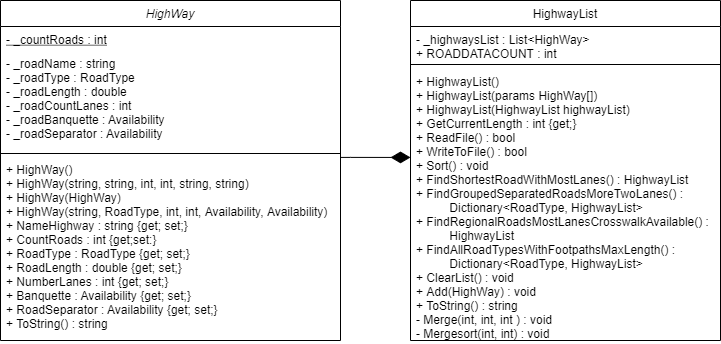

The diagram above was exported from draw.io. Its source (the exported page's mxGraphModel, read from the mxfile embedded in the PNG):
<mxGraphModel dx="1146" dy="548" grid="1" gridSize="10" guides="1" tooltips="1" connect="1" arrows="1" fold="1" page="1" pageScale="1" pageWidth="827" pageHeight="1169" math="0" shadow="0">
  <root>
    <mxCell id="WIyWlLk6GJQsqaUBKTNV-0" />
    <mxCell id="WIyWlLk6GJQsqaUBKTNV-1" parent="WIyWlLk6GJQsqaUBKTNV-0" />
    <mxCell id="zkfFHV4jXpPFQw0GAbJ--0" value="HighWay" style="swimlane;fontStyle=2;align=center;verticalAlign=top;childLayout=stackLayout;horizontal=1;startSize=26;horizontalStack=0;resizeParent=1;resizeLast=0;collapsible=1;marginBottom=0;rounded=0;shadow=0;strokeWidth=1;" parent="WIyWlLk6GJQsqaUBKTNV-1" vertex="1">
      <mxGeometry x="30" y="120" width="340" height="340" as="geometry">
        <mxRectangle x="130" y="120" width="160" height="26" as="alternateBounds" />
      </mxGeometry>
    </mxCell>
    <mxCell id="Ur1rmCPGTXMHAlLx3ZI8-0" value="- _countRoads : int" style="text;align=left;verticalAlign=top;spacingLeft=4;spacingRight=4;overflow=hidden;rotatable=0;points=[[0,0.5],[1,0.5]];portConstraint=eastwest;fontStyle=4" parent="zkfFHV4jXpPFQw0GAbJ--0" vertex="1">
      <mxGeometry y="26" width="340" height="24" as="geometry" />
    </mxCell>
    <mxCell id="zkfFHV4jXpPFQw0GAbJ--1" value="- _roadName : string&#10;- _roadType : RoadType&#10;- _roadLength : double&#10;- _roadCountLanes : int&#10;- _roadBanquette : Availability&#10;- _roadSeparator : Availability&#10;&#10;" style="text;align=left;verticalAlign=top;spacingLeft=4;spacingRight=4;overflow=hidden;rotatable=0;points=[[0,0.5],[1,0.5]];portConstraint=eastwest;" parent="zkfFHV4jXpPFQw0GAbJ--0" vertex="1">
      <mxGeometry y="50" width="340" height="100" as="geometry" />
    </mxCell>
    <mxCell id="zkfFHV4jXpPFQw0GAbJ--4" value="" style="line;html=1;strokeWidth=1;align=left;verticalAlign=middle;spacingTop=-1;spacingLeft=3;spacingRight=3;rotatable=0;labelPosition=right;points=[];portConstraint=eastwest;" parent="zkfFHV4jXpPFQw0GAbJ--0" vertex="1">
      <mxGeometry y="150" width="340" height="6" as="geometry" />
    </mxCell>
    <mxCell id="zkfFHV4jXpPFQw0GAbJ--5" value="+ HighWay()&#10;+ HighWay(string, string, int, int, string, string)&#10;+ HighWay(HighWay)&#10;+ HighWay(string, RoadType, int, int, Availability, Availability)&#10;+ NameHighway : string {get; set;}&#10;+ CountRoads : int {get;set:}&#10;+ RoadType : RoadType {get; set;}&#10;+ RoadLength : double {get; set;}&#10;+ NumberLanes : int {get; set;}&#10;+ Banquette : Availability {get; set;}&#10;+ RoadSeparator : Availability {get; set;}&#10;+ ToString() : string" style="text;align=left;verticalAlign=top;spacingLeft=4;spacingRight=4;overflow=hidden;rotatable=0;points=[[0,0.5],[1,0.5]];portConstraint=eastwest;" parent="zkfFHV4jXpPFQw0GAbJ--0" vertex="1">
      <mxGeometry y="156" width="340" height="184" as="geometry" />
    </mxCell>
    <mxCell id="zkfFHV4jXpPFQw0GAbJ--17" value="HighwayList" style="swimlane;fontStyle=0;align=center;verticalAlign=top;childLayout=stackLayout;horizontal=1;startSize=26;horizontalStack=0;resizeParent=1;resizeLast=0;collapsible=1;marginBottom=0;rounded=0;shadow=0;strokeWidth=1;" parent="WIyWlLk6GJQsqaUBKTNV-1" vertex="1">
      <mxGeometry x="440" y="120" width="310" height="340" as="geometry">
        <mxRectangle x="550" y="140" width="160" height="26" as="alternateBounds" />
      </mxGeometry>
    </mxCell>
    <mxCell id="zkfFHV4jXpPFQw0GAbJ--18" value="- _highwaysList : List&lt;HighWay&gt;&#10;+ ROADDATACOUNT : int&#10;" style="text;align=left;verticalAlign=top;spacingLeft=4;spacingRight=4;overflow=hidden;rotatable=0;points=[[0,0.5],[1,0.5]];portConstraint=eastwest;" parent="zkfFHV4jXpPFQw0GAbJ--17" vertex="1">
      <mxGeometry y="26" width="310" height="34" as="geometry" />
    </mxCell>
    <mxCell id="zkfFHV4jXpPFQw0GAbJ--23" value="" style="line;html=1;strokeWidth=1;align=left;verticalAlign=middle;spacingTop=-1;spacingLeft=3;spacingRight=3;rotatable=0;labelPosition=right;points=[];portConstraint=eastwest;" parent="zkfFHV4jXpPFQw0GAbJ--17" vertex="1">
      <mxGeometry y="60" width="310" height="8" as="geometry" />
    </mxCell>
    <mxCell id="zkfFHV4jXpPFQw0GAbJ--24" value="+ HighwayList()&#10;+ HighwayList(params HighWay[])&#10;+ HighwayList(HighwayList highwayList)&#10;+ GetCurrentLength : int {get;}&#10;+ ReadFile() : bool&#10;+ WriteToFile() : bool&#10;+ Sort() : void&#10;+ FindShortestRoadWithMostLanes() : HighwayList&#10;+ FindGroupedSeparatedRoadsMoreTwoLanes() :&#10;          Dictionary&lt;RoadType, HighwayList&gt;&#10;+ FindRegionalRoadsMostLanesCrosswalkAvailable() :&#10;          HighwayList&#10;+ FindAllRoadTypesWithFootpathsMaxLength() : &#10;          Dictionary&lt;RoadType, HighwayList&gt;&#10;+ ClearList() : void&#10;+ Add(HighWay) : void&#10;+ ToString() : string&#10;- Merge(int, int, int ) : void&#10;- Mergesort(int, int) : void" style="text;align=left;verticalAlign=top;spacingLeft=4;spacingRight=4;overflow=hidden;rotatable=0;points=[[0,0.5],[1,0.5]];portConstraint=eastwest;" parent="zkfFHV4jXpPFQw0GAbJ--17" vertex="1">
      <mxGeometry y="68" width="310" height="272" as="geometry" />
    </mxCell>
    <mxCell id="Ur1rmCPGTXMHAlLx3ZI8-3" style="edgeStyle=orthogonalEdgeStyle;rounded=0;orthogonalLoop=1;jettySize=auto;html=1;endArrow=diamondThin;endFill=1;endSize=17;entryX=0;entryY=0.327;entryDx=0;entryDy=0;entryPerimeter=0;exitX=1;exitY=0.005;exitDx=0;exitDy=0;exitPerimeter=0;" parent="WIyWlLk6GJQsqaUBKTNV-1" source="zkfFHV4jXpPFQw0GAbJ--5" target="zkfFHV4jXpPFQw0GAbJ--24" edge="1">
      <mxGeometry relative="1" as="geometry">
        <mxPoint x="380" y="270" as="sourcePoint" />
        <mxPoint x="410" y="200" as="targetPoint" />
        <Array as="points">
          <mxPoint x="380" y="277" />
        </Array>
      </mxGeometry>
    </mxCell>
  </root>
</mxGraphModel>